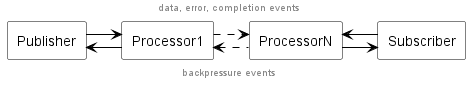

The diagram above was rendered by PlantUML. Its source (embedded in the PNG):
@startuml

skinparam linetype ortho
skinparam RectangleBackgroundColor white
skinparam RectangleBorderColor black
skinparam RectangleFontName Source Sans Pro
skinparam ArrowColor black

center header
data, error, completion events
end header

center footer
backpressure events
end footer

rectangle Publisher {
}

rectangle Processor1 {
}

rectangle ProcessorN {
}

rectangle Subscriber {
}

Publisher <- Processor1
Publisher -right> Processor1

Processor1 <. ProcessorN
Processor1 .right> ProcessorN

ProcessorN <- Subscriber
ProcessorN -right> Subscriber

@enduml